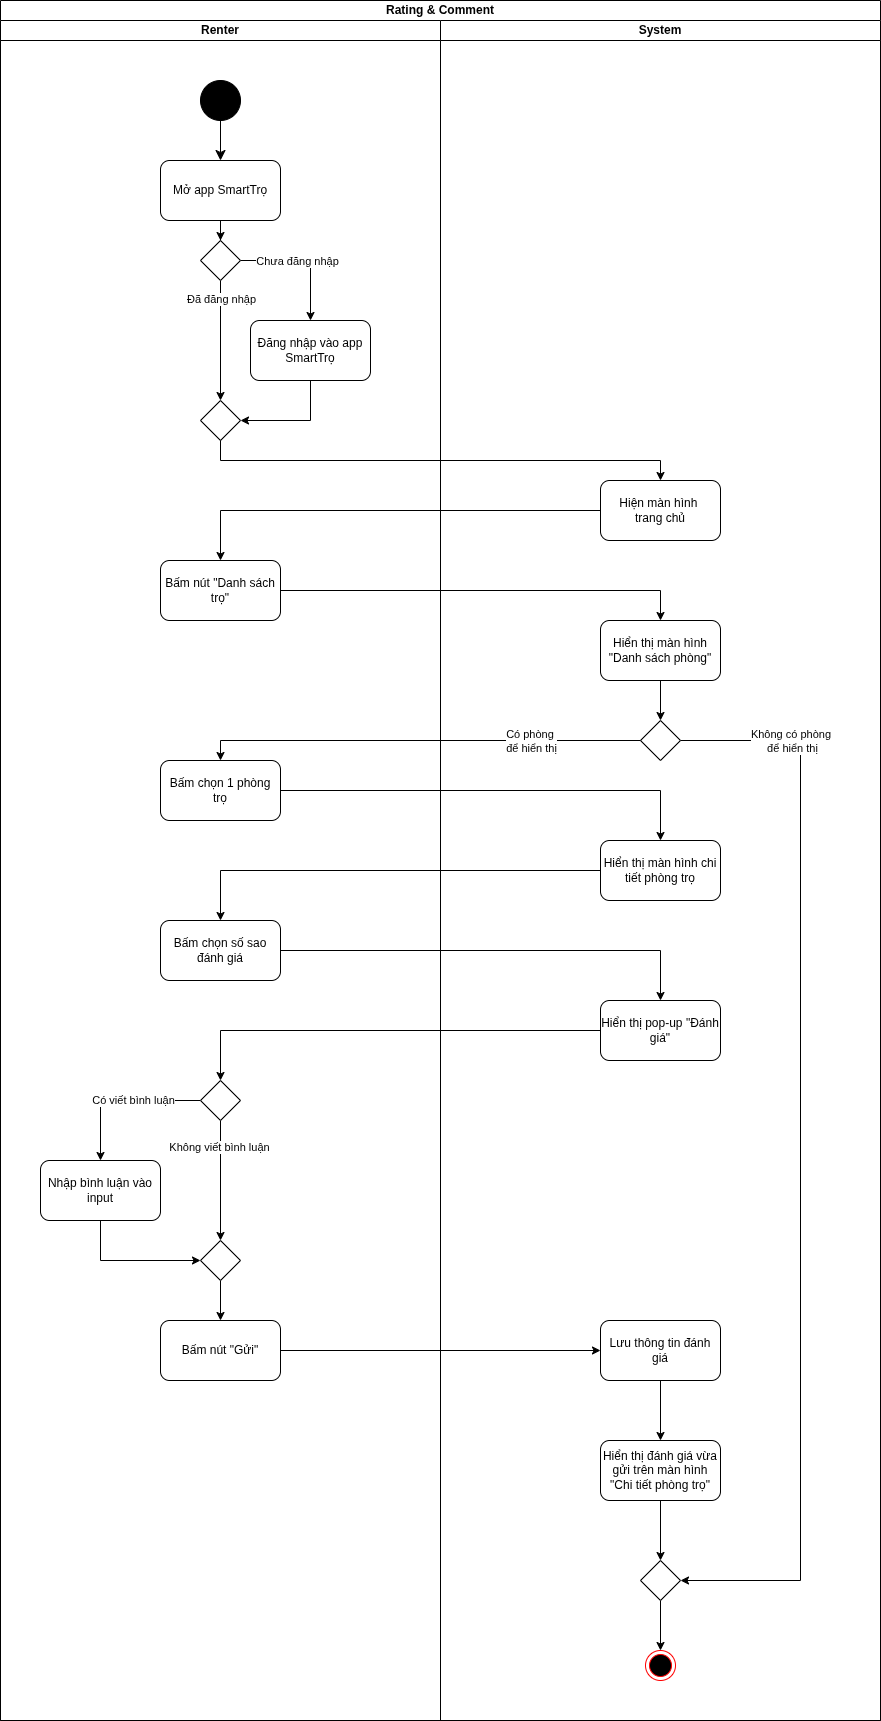

The diagram above was exported from draw.io. Its source (the exported page's mxGraphModel, read from the mxfile embedded in the PNG):
<mxGraphModel dx="2151" dy="784" grid="1" gridSize="10" guides="1" tooltips="1" connect="1" arrows="1" fold="1" page="1" pageScale="1" pageWidth="850" pageHeight="1100" math="0" shadow="0">
  <root>
    <mxCell id="RohtCzbAJtigjCZA0viS-0" />
    <mxCell id="RohtCzbAJtigjCZA0viS-1" parent="RohtCzbAJtigjCZA0viS-0" />
    <mxCell id="RohtCzbAJtigjCZA0viS-2" value="Rating &amp;amp; Comment" style="swimlane;startSize=20;whiteSpace=wrap;html=1;" parent="RohtCzbAJtigjCZA0viS-1" vertex="1">
      <mxGeometry x="-840" y="40" width="880" height="1720" as="geometry" />
    </mxCell>
    <mxCell id="RohtCzbAJtigjCZA0viS-3" value="Renter" style="swimlane;startSize=20;whiteSpace=wrap;html=1;" parent="RohtCzbAJtigjCZA0viS-2" vertex="1">
      <mxGeometry y="20" width="440" height="1700" as="geometry" />
    </mxCell>
    <mxCell id="RohtCzbAJtigjCZA0viS-4" style="edgeStyle=none;curved=0;rounded=0;orthogonalLoop=1;jettySize=auto;html=1;entryX=0.5;entryY=0;entryDx=0;entryDy=0;fontSize=12;startSize=8;endSize=8;" parent="RohtCzbAJtigjCZA0viS-3" source="RohtCzbAJtigjCZA0viS-5" target="RohtCzbAJtigjCZA0viS-12" edge="1">
      <mxGeometry relative="1" as="geometry">
        <mxPoint x="200" y="140" as="targetPoint" />
      </mxGeometry>
    </mxCell>
    <mxCell id="RohtCzbAJtigjCZA0viS-5" value="" style="ellipse;whiteSpace=wrap;html=1;aspect=fixed;fillColor=#000000;" parent="RohtCzbAJtigjCZA0viS-3" vertex="1">
      <mxGeometry x="200" y="60" width="40" height="40" as="geometry" />
    </mxCell>
    <mxCell id="cmm844OF1ycnxc8Blwu_-20" style="edgeStyle=orthogonalEdgeStyle;rounded=0;orthogonalLoop=1;jettySize=auto;html=1;entryX=0.5;entryY=0;entryDx=0;entryDy=0;" edge="1" parent="RohtCzbAJtigjCZA0viS-3" source="RohtCzbAJtigjCZA0viS-12" target="cmm844OF1ycnxc8Blwu_-14">
      <mxGeometry relative="1" as="geometry" />
    </mxCell>
    <mxCell id="RohtCzbAJtigjCZA0viS-12" value="Mở app SmartTrọ" style="rounded=1;whiteSpace=wrap;html=1;" parent="RohtCzbAJtigjCZA0viS-3" vertex="1">
      <mxGeometry x="160" y="140" width="120" height="60" as="geometry" />
    </mxCell>
    <mxCell id="cmm844OF1ycnxc8Blwu_-10" style="edgeStyle=orthogonalEdgeStyle;rounded=0;orthogonalLoop=1;jettySize=auto;html=1;entryX=0.5;entryY=0;entryDx=0;entryDy=0;" edge="1" parent="RohtCzbAJtigjCZA0viS-3" source="cmm844OF1ycnxc8Blwu_-14" target="cmm844OF1ycnxc8Blwu_-17">
      <mxGeometry relative="1" as="geometry">
        <mxPoint x="110" y="340" as="targetPoint" />
        <Array as="points" />
      </mxGeometry>
    </mxCell>
    <mxCell id="cmm844OF1ycnxc8Blwu_-11" value="Đã đăng nhập" style="edgeLabel;html=1;align=center;verticalAlign=middle;resizable=0;points=[];" connectable="0" vertex="1" parent="cmm844OF1ycnxc8Blwu_-10">
      <mxGeometry x="-0.4429" relative="1" as="geometry">
        <mxPoint y="-15" as="offset" />
      </mxGeometry>
    </mxCell>
    <mxCell id="cmm844OF1ycnxc8Blwu_-12" style="edgeStyle=orthogonalEdgeStyle;rounded=0;orthogonalLoop=1;jettySize=auto;html=1;entryX=0.5;entryY=0;entryDx=0;entryDy=0;" edge="1" parent="RohtCzbAJtigjCZA0viS-3" source="cmm844OF1ycnxc8Blwu_-14" target="cmm844OF1ycnxc8Blwu_-16">
      <mxGeometry relative="1" as="geometry" />
    </mxCell>
    <mxCell id="cmm844OF1ycnxc8Blwu_-13" value="Chưa đăng nhập" style="edgeLabel;html=1;align=center;verticalAlign=middle;resizable=0;points=[];" connectable="0" vertex="1" parent="cmm844OF1ycnxc8Blwu_-12">
      <mxGeometry x="-0.2857" y="3" relative="1" as="geometry">
        <mxPoint x="10" y="3" as="offset" />
      </mxGeometry>
    </mxCell>
    <mxCell id="cmm844OF1ycnxc8Blwu_-14" value="" style="rhombus;whiteSpace=wrap;html=1;" vertex="1" parent="RohtCzbAJtigjCZA0viS-3">
      <mxGeometry x="200" y="220" width="40" height="40" as="geometry" />
    </mxCell>
    <mxCell id="cmm844OF1ycnxc8Blwu_-15" style="edgeStyle=orthogonalEdgeStyle;rounded=0;orthogonalLoop=1;jettySize=auto;html=1;entryX=1;entryY=0.5;entryDx=0;entryDy=0;" edge="1" parent="RohtCzbAJtigjCZA0viS-3" source="cmm844OF1ycnxc8Blwu_-16" target="cmm844OF1ycnxc8Blwu_-17">
      <mxGeometry relative="1" as="geometry">
        <Array as="points">
          <mxPoint x="310" y="400" />
        </Array>
      </mxGeometry>
    </mxCell>
    <mxCell id="cmm844OF1ycnxc8Blwu_-16" value="Đăng nhập vào app SmartTrọ" style="rounded=1;whiteSpace=wrap;html=1;" vertex="1" parent="RohtCzbAJtigjCZA0viS-3">
      <mxGeometry x="250" y="300" width="120" height="60" as="geometry" />
    </mxCell>
    <mxCell id="cmm844OF1ycnxc8Blwu_-17" value="" style="rhombus;whiteSpace=wrap;html=1;" vertex="1" parent="RohtCzbAJtigjCZA0viS-3">
      <mxGeometry x="200" y="380" width="40" height="40" as="geometry" />
    </mxCell>
    <mxCell id="cmm844OF1ycnxc8Blwu_-21" value="Bấm nút &quot;Danh sách trọ&quot;" style="rounded=1;whiteSpace=wrap;html=1;" vertex="1" parent="RohtCzbAJtigjCZA0viS-3">
      <mxGeometry x="160" y="540" width="120" height="60" as="geometry" />
    </mxCell>
    <mxCell id="qulZabYYIjDrtYBqwXOf-6" value="Bấm chọn 1 phòng trọ" style="rounded=1;whiteSpace=wrap;html=1;" vertex="1" parent="RohtCzbAJtigjCZA0viS-3">
      <mxGeometry x="160" y="740" width="120" height="60" as="geometry" />
    </mxCell>
    <mxCell id="qulZabYYIjDrtYBqwXOf-14" value="Bấm chọn số sao đánh giá" style="rounded=1;whiteSpace=wrap;html=1;" vertex="1" parent="RohtCzbAJtigjCZA0viS-3">
      <mxGeometry x="160" y="900" width="120" height="60" as="geometry" />
    </mxCell>
    <mxCell id="qulZabYYIjDrtYBqwXOf-23" style="edgeStyle=orthogonalEdgeStyle;rounded=0;orthogonalLoop=1;jettySize=auto;html=1;entryX=0.5;entryY=0;entryDx=0;entryDy=0;" edge="1" parent="RohtCzbAJtigjCZA0viS-3" source="qulZabYYIjDrtYBqwXOf-20" target="qulZabYYIjDrtYBqwXOf-22">
      <mxGeometry relative="1" as="geometry" />
    </mxCell>
    <mxCell id="qulZabYYIjDrtYBqwXOf-24" value="Có viết bình luận" style="edgeLabel;html=1;align=center;verticalAlign=middle;resizable=0;points=[];" vertex="1" connectable="0" parent="qulZabYYIjDrtYBqwXOf-23">
      <mxGeometry x="-0.15" y="-1" relative="1" as="geometry">
        <mxPoint as="offset" />
      </mxGeometry>
    </mxCell>
    <mxCell id="qulZabYYIjDrtYBqwXOf-26" style="edgeStyle=orthogonalEdgeStyle;rounded=0;orthogonalLoop=1;jettySize=auto;html=1;entryX=0.5;entryY=0;entryDx=0;entryDy=0;" edge="1" parent="RohtCzbAJtigjCZA0viS-3" source="qulZabYYIjDrtYBqwXOf-20" target="qulZabYYIjDrtYBqwXOf-25">
      <mxGeometry relative="1" as="geometry" />
    </mxCell>
    <mxCell id="qulZabYYIjDrtYBqwXOf-27" value="Không viết bình luận" style="edgeLabel;html=1;align=center;verticalAlign=middle;resizable=0;points=[];" vertex="1" connectable="0" parent="qulZabYYIjDrtYBqwXOf-26">
      <mxGeometry x="-0.5667" y="-2" relative="1" as="geometry">
        <mxPoint as="offset" />
      </mxGeometry>
    </mxCell>
    <mxCell id="qulZabYYIjDrtYBqwXOf-20" value="" style="rhombus;whiteSpace=wrap;html=1;" vertex="1" parent="RohtCzbAJtigjCZA0viS-3">
      <mxGeometry x="200" y="1060" width="40" height="40" as="geometry" />
    </mxCell>
    <mxCell id="qulZabYYIjDrtYBqwXOf-28" style="edgeStyle=orthogonalEdgeStyle;rounded=0;orthogonalLoop=1;jettySize=auto;html=1;entryX=0;entryY=0.5;entryDx=0;entryDy=0;" edge="1" parent="RohtCzbAJtigjCZA0viS-3" source="qulZabYYIjDrtYBqwXOf-22" target="qulZabYYIjDrtYBqwXOf-25">
      <mxGeometry relative="1" as="geometry">
        <Array as="points">
          <mxPoint x="100" y="1240" />
        </Array>
      </mxGeometry>
    </mxCell>
    <mxCell id="qulZabYYIjDrtYBqwXOf-22" value="Nhập bình luận vào input" style="rounded=1;whiteSpace=wrap;html=1;" vertex="1" parent="RohtCzbAJtigjCZA0viS-3">
      <mxGeometry x="40" y="1140" width="120" height="60" as="geometry" />
    </mxCell>
    <mxCell id="qulZabYYIjDrtYBqwXOf-30" style="edgeStyle=orthogonalEdgeStyle;rounded=0;orthogonalLoop=1;jettySize=auto;html=1;entryX=0.5;entryY=0;entryDx=0;entryDy=0;" edge="1" parent="RohtCzbAJtigjCZA0viS-3" source="qulZabYYIjDrtYBqwXOf-25" target="qulZabYYIjDrtYBqwXOf-29">
      <mxGeometry relative="1" as="geometry" />
    </mxCell>
    <mxCell id="qulZabYYIjDrtYBqwXOf-25" value="" style="rhombus;whiteSpace=wrap;html=1;" vertex="1" parent="RohtCzbAJtigjCZA0viS-3">
      <mxGeometry x="200" y="1220" width="40" height="40" as="geometry" />
    </mxCell>
    <mxCell id="qulZabYYIjDrtYBqwXOf-29" value="Bấm nút &quot;Gửi&quot;" style="rounded=1;whiteSpace=wrap;html=1;" vertex="1" parent="RohtCzbAJtigjCZA0viS-3">
      <mxGeometry x="160" y="1300" width="120" height="60" as="geometry" />
    </mxCell>
    <mxCell id="RohtCzbAJtigjCZA0viS-38" value="System" style="swimlane;startSize=20;whiteSpace=wrap;html=1;" parent="RohtCzbAJtigjCZA0viS-2" vertex="1">
      <mxGeometry x="440" y="20" width="440" height="1700" as="geometry" />
    </mxCell>
    <mxCell id="qulZabYYIjDrtYBqwXOf-8" style="edgeStyle=orthogonalEdgeStyle;rounded=0;orthogonalLoop=1;jettySize=auto;html=1;entryX=0.5;entryY=0;entryDx=0;entryDy=0;" edge="1" parent="RohtCzbAJtigjCZA0viS-38" source="qulZabYYIjDrtYBqwXOf-0" target="qulZabYYIjDrtYBqwXOf-7">
      <mxGeometry relative="1" as="geometry" />
    </mxCell>
    <mxCell id="qulZabYYIjDrtYBqwXOf-0" value="Hiển thị màn hình &quot;Danh sách phòng&quot;" style="rounded=1;whiteSpace=wrap;html=1;" vertex="1" parent="RohtCzbAJtigjCZA0viS-38">
      <mxGeometry x="160" y="600" width="120" height="60" as="geometry" />
    </mxCell>
    <mxCell id="RohtCzbAJtigjCZA0viS-50" value="" style="ellipse;html=1;shape=endState;fillColor=#000000;strokeColor=#ff0000;" parent="RohtCzbAJtigjCZA0viS-38" vertex="1">
      <mxGeometry x="205" y="1630" width="30" height="30" as="geometry" />
    </mxCell>
    <mxCell id="cmm844OF1ycnxc8Blwu_-18" value="Hiện màn hình&amp;nbsp;&lt;div&gt;trang chủ&lt;/div&gt;" style="rounded=1;whiteSpace=wrap;html=1;" vertex="1" parent="RohtCzbAJtigjCZA0viS-38">
      <mxGeometry x="160" y="460" width="120" height="60" as="geometry" />
    </mxCell>
    <mxCell id="qulZabYYIjDrtYBqwXOf-37" style="edgeStyle=orthogonalEdgeStyle;rounded=0;orthogonalLoop=1;jettySize=auto;html=1;entryX=1;entryY=0.5;entryDx=0;entryDy=0;" edge="1" parent="RohtCzbAJtigjCZA0viS-38" source="qulZabYYIjDrtYBqwXOf-7" target="qulZabYYIjDrtYBqwXOf-35">
      <mxGeometry relative="1" as="geometry">
        <Array as="points">
          <mxPoint x="360" y="720" />
          <mxPoint x="360" y="1560" />
        </Array>
      </mxGeometry>
    </mxCell>
    <mxCell id="qulZabYYIjDrtYBqwXOf-38" value="Không có phòng&amp;nbsp;&lt;div&gt;để hiển thị&lt;/div&gt;" style="edgeLabel;html=1;align=center;verticalAlign=middle;resizable=0;points=[];" vertex="1" connectable="0" parent="qulZabYYIjDrtYBqwXOf-37">
      <mxGeometry x="-0.7944" relative="1" as="geometry">
        <mxPoint as="offset" />
      </mxGeometry>
    </mxCell>
    <mxCell id="qulZabYYIjDrtYBqwXOf-7" value="" style="rhombus;whiteSpace=wrap;html=1;" vertex="1" parent="RohtCzbAJtigjCZA0viS-38">
      <mxGeometry x="200" y="700" width="40" height="40" as="geometry" />
    </mxCell>
    <mxCell id="qulZabYYIjDrtYBqwXOf-12" value="Hiển thị màn hình chi tiết phòng trọ" style="rounded=1;whiteSpace=wrap;html=1;" vertex="1" parent="RohtCzbAJtigjCZA0viS-38">
      <mxGeometry x="160" y="820" width="120" height="60" as="geometry" />
    </mxCell>
    <mxCell id="qulZabYYIjDrtYBqwXOf-16" value="Hiển thị pop-up &quot;Đánh giá&quot;" style="rounded=1;whiteSpace=wrap;html=1;" vertex="1" parent="RohtCzbAJtigjCZA0viS-38">
      <mxGeometry x="160" y="980" width="120" height="60" as="geometry" />
    </mxCell>
    <mxCell id="qulZabYYIjDrtYBqwXOf-34" style="edgeStyle=orthogonalEdgeStyle;rounded=0;orthogonalLoop=1;jettySize=auto;html=1;entryX=0.5;entryY=0;entryDx=0;entryDy=0;" edge="1" parent="RohtCzbAJtigjCZA0viS-38" source="qulZabYYIjDrtYBqwXOf-31" target="qulZabYYIjDrtYBqwXOf-33">
      <mxGeometry relative="1" as="geometry" />
    </mxCell>
    <mxCell id="qulZabYYIjDrtYBqwXOf-31" value="Lưu thông tin đánh giá" style="rounded=1;whiteSpace=wrap;html=1;" vertex="1" parent="RohtCzbAJtigjCZA0viS-38">
      <mxGeometry x="160" y="1300" width="120" height="60" as="geometry" />
    </mxCell>
    <mxCell id="qulZabYYIjDrtYBqwXOf-36" style="edgeStyle=orthogonalEdgeStyle;rounded=0;orthogonalLoop=1;jettySize=auto;html=1;entryX=0.5;entryY=0;entryDx=0;entryDy=0;" edge="1" parent="RohtCzbAJtigjCZA0viS-38" source="qulZabYYIjDrtYBqwXOf-33" target="qulZabYYIjDrtYBqwXOf-35">
      <mxGeometry relative="1" as="geometry" />
    </mxCell>
    <mxCell id="qulZabYYIjDrtYBqwXOf-33" value="Hiển thị đánh giá vừa gửi trên màn hình &quot;Chi tiết phòng trọ&quot;" style="rounded=1;whiteSpace=wrap;html=1;" vertex="1" parent="RohtCzbAJtigjCZA0viS-38">
      <mxGeometry x="160" y="1420" width="120" height="60" as="geometry" />
    </mxCell>
    <mxCell id="qulZabYYIjDrtYBqwXOf-39" style="edgeStyle=orthogonalEdgeStyle;rounded=0;orthogonalLoop=1;jettySize=auto;html=1;entryX=0.5;entryY=0;entryDx=0;entryDy=0;" edge="1" parent="RohtCzbAJtigjCZA0viS-38" source="qulZabYYIjDrtYBqwXOf-35" target="RohtCzbAJtigjCZA0viS-50">
      <mxGeometry relative="1" as="geometry" />
    </mxCell>
    <mxCell id="qulZabYYIjDrtYBqwXOf-35" value="" style="rhombus;whiteSpace=wrap;html=1;" vertex="1" parent="RohtCzbAJtigjCZA0viS-38">
      <mxGeometry x="200" y="1540" width="40" height="40" as="geometry" />
    </mxCell>
    <mxCell id="qulZabYYIjDrtYBqwXOf-1" value="" style="edgeStyle=orthogonalEdgeStyle;rounded=0;orthogonalLoop=1;jettySize=auto;html=1;entryX=0.5;entryY=0;entryDx=0;entryDy=0;" edge="1" parent="RohtCzbAJtigjCZA0viS-2" source="cmm844OF1ycnxc8Blwu_-21" target="qulZabYYIjDrtYBqwXOf-0">
      <mxGeometry relative="1" as="geometry">
        <Array as="points">
          <mxPoint x="660" y="590" />
        </Array>
      </mxGeometry>
    </mxCell>
    <mxCell id="cmm844OF1ycnxc8Blwu_-19" style="edgeStyle=orthogonalEdgeStyle;rounded=0;orthogonalLoop=1;jettySize=auto;html=1;entryX=0.5;entryY=0;entryDx=0;entryDy=0;" edge="1" parent="RohtCzbAJtigjCZA0viS-2" source="cmm844OF1ycnxc8Blwu_-17" target="cmm844OF1ycnxc8Blwu_-18">
      <mxGeometry relative="1" as="geometry">
        <Array as="points">
          <mxPoint x="220" y="460" />
          <mxPoint x="660" y="460" />
        </Array>
      </mxGeometry>
    </mxCell>
    <mxCell id="cmm844OF1ycnxc8Blwu_-22" style="edgeStyle=orthogonalEdgeStyle;rounded=0;orthogonalLoop=1;jettySize=auto;html=1;entryX=0.5;entryY=0;entryDx=0;entryDy=0;" edge="1" parent="RohtCzbAJtigjCZA0viS-2" source="cmm844OF1ycnxc8Blwu_-18" target="cmm844OF1ycnxc8Blwu_-21">
      <mxGeometry relative="1" as="geometry">
        <Array as="points">
          <mxPoint x="220" y="510" />
        </Array>
      </mxGeometry>
    </mxCell>
    <mxCell id="qulZabYYIjDrtYBqwXOf-10" style="edgeStyle=orthogonalEdgeStyle;rounded=0;orthogonalLoop=1;jettySize=auto;html=1;entryX=0.5;entryY=0;entryDx=0;entryDy=0;" edge="1" parent="RohtCzbAJtigjCZA0viS-2" source="qulZabYYIjDrtYBqwXOf-7" target="qulZabYYIjDrtYBqwXOf-6">
      <mxGeometry relative="1" as="geometry" />
    </mxCell>
    <mxCell id="qulZabYYIjDrtYBqwXOf-11" value="Có phòng&amp;nbsp;&lt;div&gt;để hiển thị&lt;/div&gt;" style="edgeLabel;html=1;align=center;verticalAlign=middle;resizable=0;points=[];" vertex="1" connectable="0" parent="qulZabYYIjDrtYBqwXOf-10">
      <mxGeometry x="-0.5" relative="1" as="geometry">
        <mxPoint as="offset" />
      </mxGeometry>
    </mxCell>
    <mxCell id="qulZabYYIjDrtYBqwXOf-13" style="edgeStyle=orthogonalEdgeStyle;rounded=0;orthogonalLoop=1;jettySize=auto;html=1;entryX=0.5;entryY=0;entryDx=0;entryDy=0;" edge="1" parent="RohtCzbAJtigjCZA0viS-2" source="qulZabYYIjDrtYBqwXOf-6" target="qulZabYYIjDrtYBqwXOf-12">
      <mxGeometry relative="1" as="geometry" />
    </mxCell>
    <mxCell id="qulZabYYIjDrtYBqwXOf-15" style="edgeStyle=orthogonalEdgeStyle;rounded=0;orthogonalLoop=1;jettySize=auto;html=1;entryX=0.5;entryY=0;entryDx=0;entryDy=0;" edge="1" parent="RohtCzbAJtigjCZA0viS-2" source="qulZabYYIjDrtYBqwXOf-12" target="qulZabYYIjDrtYBqwXOf-14">
      <mxGeometry relative="1" as="geometry" />
    </mxCell>
    <mxCell id="qulZabYYIjDrtYBqwXOf-17" style="edgeStyle=orthogonalEdgeStyle;rounded=0;orthogonalLoop=1;jettySize=auto;html=1;entryX=0.5;entryY=0;entryDx=0;entryDy=0;" edge="1" parent="RohtCzbAJtigjCZA0viS-2" source="qulZabYYIjDrtYBqwXOf-14" target="qulZabYYIjDrtYBqwXOf-16">
      <mxGeometry relative="1" as="geometry" />
    </mxCell>
    <mxCell id="qulZabYYIjDrtYBqwXOf-21" style="edgeStyle=orthogonalEdgeStyle;rounded=0;orthogonalLoop=1;jettySize=auto;html=1;entryX=0.5;entryY=0;entryDx=0;entryDy=0;" edge="1" parent="RohtCzbAJtigjCZA0viS-2" source="qulZabYYIjDrtYBqwXOf-16" target="qulZabYYIjDrtYBqwXOf-20">
      <mxGeometry relative="1" as="geometry">
        <Array as="points">
          <mxPoint x="220" y="1030" />
        </Array>
      </mxGeometry>
    </mxCell>
    <mxCell id="qulZabYYIjDrtYBqwXOf-32" style="edgeStyle=orthogonalEdgeStyle;rounded=0;orthogonalLoop=1;jettySize=auto;html=1;entryX=0;entryY=0.5;entryDx=0;entryDy=0;" edge="1" parent="RohtCzbAJtigjCZA0viS-2" source="qulZabYYIjDrtYBqwXOf-29" target="qulZabYYIjDrtYBqwXOf-31">
      <mxGeometry relative="1" as="geometry" />
    </mxCell>
  </root>
</mxGraphModel>